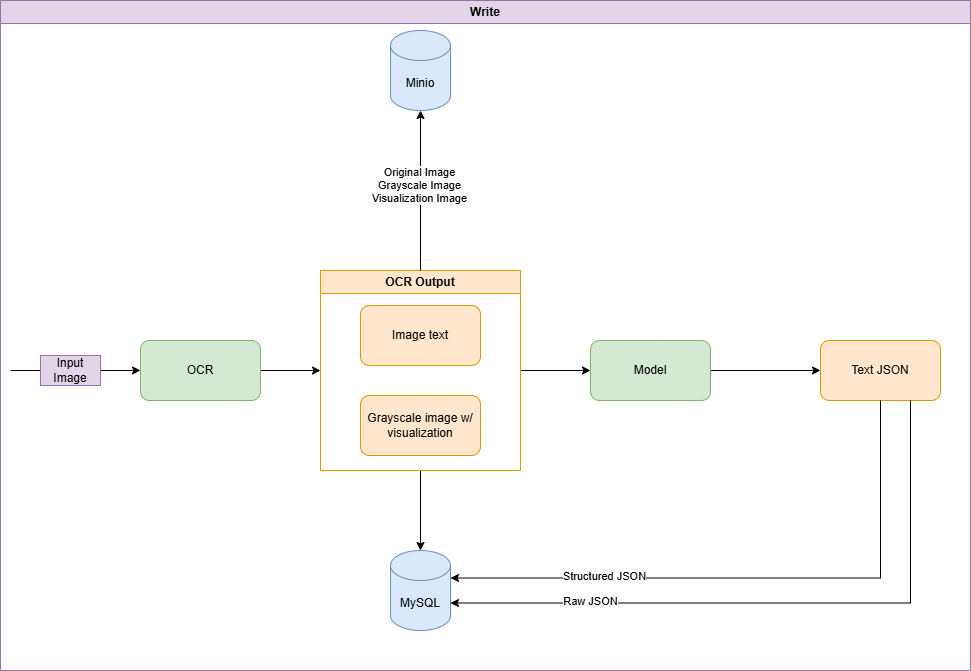

The diagram above was exported from draw.io. Its source (the exported page's mxGraphModel, read from the mxfile embedded in the PNG):
<mxGraphModel dx="1653" dy="749" grid="1" gridSize="10" guides="1" tooltips="1" connect="1" arrows="1" fold="1" page="1" pageScale="1" pageWidth="850" pageHeight="1100" math="0" shadow="0">
  <root>
    <mxCell id="0" />
    <mxCell id="1" parent="0" />
    <mxCell id="JFWblsEIPTztUYLCxwra-1" edge="1" parent="1" source="JFWblsEIPTztUYLCxwra-2" style="edgeStyle=orthogonalEdgeStyle;rounded=0;orthogonalLoop=1;jettySize=auto;html=1;exitX=1;exitY=0.5;exitDx=0;exitDy=0;entryX=0;entryY=0.5;entryDx=0;entryDy=0;" target="JFWblsEIPTztUYLCxwra-11">
      <mxGeometry relative="1" as="geometry" />
    </mxCell>
    <mxCell id="JFWblsEIPTztUYLCxwra-2" parent="1" style="rounded=1;whiteSpace=wrap;html=1;fillColor=#d5e8d4;strokeColor=#82b366;" value="OCR" vertex="1">
      <mxGeometry height="60" width="120" x="230" y="510" as="geometry" />
    </mxCell>
    <mxCell id="JFWblsEIPTztUYLCxwra-3" edge="1" parent="1" source="JFWblsEIPTztUYLCxwra-5" style="endArrow=classic;html=1;rounded=0;entryX=0;entryY=0.5;entryDx=0;entryDy=0;" target="JFWblsEIPTztUYLCxwra-2" value="">
      <mxGeometry height="50" relative="1" width="50" as="geometry">
        <mxPoint x="100" y="540" as="sourcePoint" />
        <mxPoint x="60" y="510" as="targetPoint" />
      </mxGeometry>
    </mxCell>
    <mxCell id="JFWblsEIPTztUYLCxwra-4" edge="1" parent="1" style="endArrow=none;html=1;rounded=0;entryX=0;entryY=0.5;entryDx=0;entryDy=0;strokeColor=default;endFill=0;" target="JFWblsEIPTztUYLCxwra-5" value="">
      <mxGeometry height="50" relative="1" width="50" as="geometry">
        <mxPoint x="100" y="540" as="sourcePoint" />
        <mxPoint x="230" y="540" as="targetPoint" />
      </mxGeometry>
    </mxCell>
    <mxCell id="JFWblsEIPTztUYLCxwra-5" parent="1" style="text;html=1;align=center;verticalAlign=middle;whiteSpace=wrap;rounded=0;fillColor=#e1d5e7;strokeColor=#9673a6;" value="Input Image" vertex="1">
      <mxGeometry height="30" width="60" x="130" y="525" as="geometry" />
    </mxCell>
    <mxCell id="JFWblsEIPTztUYLCxwra-6" edge="1" parent="1" source="JFWblsEIPTztUYLCxwra-7" style="edgeStyle=orthogonalEdgeStyle;rounded=0;orthogonalLoop=1;jettySize=auto;html=1;exitX=1;exitY=0.5;exitDx=0;exitDy=0;entryX=0;entryY=0.5;entryDx=0;entryDy=0;" target="JFWblsEIPTztUYLCxwra-14">
      <mxGeometry relative="1" as="geometry" />
    </mxCell>
    <mxCell id="JFWblsEIPTztUYLCxwra-7" parent="1" style="rounded=1;whiteSpace=wrap;html=1;fillColor=#d5e8d4;strokeColor=#82b366;" value="Model" vertex="1">
      <mxGeometry height="60" width="120" x="680" y="510" as="geometry" />
    </mxCell>
    <mxCell id="JFWblsEIPTztUYLCxwra-8" parent="1" style="shape=cylinder3;whiteSpace=wrap;html=1;boundedLbl=1;backgroundOutline=1;size=15;fillColor=#dae8fc;strokeColor=#6c8ebf;" value="MySQL" vertex="1">
      <mxGeometry height="80" width="60" x="480" y="720" as="geometry" />
    </mxCell>
    <mxCell id="JFWblsEIPTztUYLCxwra-9" edge="1" parent="1" source="JFWblsEIPTztUYLCxwra-11" style="edgeStyle=orthogonalEdgeStyle;rounded=0;orthogonalLoop=1;jettySize=auto;html=1;exitX=0.5;exitY=1;exitDx=0;exitDy=0;" target="JFWblsEIPTztUYLCxwra-8">
      <mxGeometry relative="1" as="geometry" />
    </mxCell>
    <mxCell id="JFWblsEIPTztUYLCxwra-10" edge="1" parent="1" source="JFWblsEIPTztUYLCxwra-11" style="edgeStyle=orthogonalEdgeStyle;rounded=0;orthogonalLoop=1;jettySize=auto;html=1;exitX=1;exitY=0.5;exitDx=0;exitDy=0;entryX=0;entryY=0.5;entryDx=0;entryDy=0;" target="JFWblsEIPTztUYLCxwra-7">
      <mxGeometry relative="1" as="geometry" />
    </mxCell>
    <mxCell id="JFWblsEIPTztUYLCxwra-11" parent="1" style="swimlane;whiteSpace=wrap;html=1;fillColor=#ffe6cc;strokeColor=#d79b00;" value="OCR Output" vertex="1">
      <mxGeometry height="200" width="200" x="410" y="440" as="geometry" />
    </mxCell>
    <mxCell id="JFWblsEIPTztUYLCxwra-12" parent="JFWblsEIPTztUYLCxwra-11" style="rounded=1;whiteSpace=wrap;html=1;fillColor=#ffe6cc;strokeColor=#d79b00;" value="Grayscale image w/ visualization" vertex="1">
      <mxGeometry height="60" width="120" x="40" y="125" as="geometry" />
    </mxCell>
    <mxCell id="JFWblsEIPTztUYLCxwra-13" parent="JFWblsEIPTztUYLCxwra-11" style="rounded=1;whiteSpace=wrap;html=1;fillColor=#ffe6cc;strokeColor=#d79b00;" value="Image text" vertex="1">
      <mxGeometry height="60" width="120" x="40" y="35" as="geometry" />
    </mxCell>
    <mxCell id="JFWblsEIPTztUYLCxwra-14" parent="1" style="rounded=1;whiteSpace=wrap;html=1;fillColor=#ffe6cc;strokeColor=#d79b00;" value="Text JSON" vertex="1">
      <mxGeometry height="60" width="120" x="910" y="510" as="geometry" />
    </mxCell>
    <mxCell id="JFWblsEIPTztUYLCxwra-15" edge="1" parent="1" source="JFWblsEIPTztUYLCxwra-14" style="edgeStyle=orthogonalEdgeStyle;rounded=0;orthogonalLoop=1;jettySize=auto;html=1;exitX=0.5;exitY=1;exitDx=0;exitDy=0;entryX=1;entryY=0;entryDx=0;entryDy=27.5;entryPerimeter=0;" target="JFWblsEIPTztUYLCxwra-8">
      <mxGeometry relative="1" as="geometry" />
    </mxCell>
    <mxCell id="JFWblsEIPTztUYLCxwra-16" connectable="0" parent="JFWblsEIPTztUYLCxwra-15" style="edgeLabel;html=1;align=center;verticalAlign=middle;resizable=0;points=[];" value="Structured JSON" vertex="1">
      <mxGeometry relative="1" x="0.4948" y="-2" as="geometry">
        <mxPoint as="offset" />
      </mxGeometry>
    </mxCell>
    <mxCell id="JFWblsEIPTztUYLCxwra-17" edge="1" parent="1" source="JFWblsEIPTztUYLCxwra-14" style="edgeStyle=orthogonalEdgeStyle;rounded=0;orthogonalLoop=1;jettySize=auto;html=1;exitX=0.75;exitY=1;exitDx=0;exitDy=0;entryX=1;entryY=0;entryDx=0;entryDy=52.5;entryPerimeter=0;" target="JFWblsEIPTztUYLCxwra-8">
      <mxGeometry relative="1" as="geometry" />
    </mxCell>
    <mxCell id="JFWblsEIPTztUYLCxwra-18" connectable="0" parent="JFWblsEIPTztUYLCxwra-17" style="edgeLabel;html=1;align=center;verticalAlign=middle;resizable=0;points=[];" value="Raw JSON" vertex="1">
      <mxGeometry relative="1" x="0.5784" y="-2" as="geometry">
        <mxPoint as="offset" />
      </mxGeometry>
    </mxCell>
    <mxCell id="JFWblsEIPTztUYLCxwra-19" parent="1" style="shape=cylinder3;whiteSpace=wrap;html=1;boundedLbl=1;backgroundOutline=1;size=15;fillColor=#dae8fc;strokeColor=#6c8ebf;" value="Minio" vertex="1">
      <mxGeometry height="80" width="60" x="480" y="200" as="geometry" />
    </mxCell>
    <mxCell id="JFWblsEIPTztUYLCxwra-20" edge="1" parent="1" source="JFWblsEIPTztUYLCxwra-11" style="edgeStyle=orthogonalEdgeStyle;rounded=0;orthogonalLoop=1;jettySize=auto;html=1;exitX=0.5;exitY=0;exitDx=0;exitDy=0;entryX=0.5;entryY=1;entryDx=0;entryDy=0;entryPerimeter=0;" target="JFWblsEIPTztUYLCxwra-19">
      <mxGeometry relative="1" as="geometry" />
    </mxCell>
    <mxCell id="JFWblsEIPTztUYLCxwra-21" connectable="0" parent="JFWblsEIPTztUYLCxwra-20" style="edgeLabel;html=1;align=center;verticalAlign=middle;resizable=0;points=[];" value="Original Image&lt;div&gt;Grayscale Image&lt;/div&gt;&lt;div&gt;Visualization Image&lt;/div&gt;" vertex="1">
      <mxGeometry relative="1" x="0.075" y="2" as="geometry">
        <mxPoint as="offset" />
      </mxGeometry>
    </mxCell>
    <mxCell id="JFWblsEIPTztUYLCxwra-22" parent="1" style="swimlane;whiteSpace=wrap;html=1;fillColor=#e1d5e7;strokeColor=#9673a6;" value="Write" vertex="1">
      <mxGeometry height="670" width="970" x="90" y="170" as="geometry" />
    </mxCell>
  </root>
</mxGraphModel>